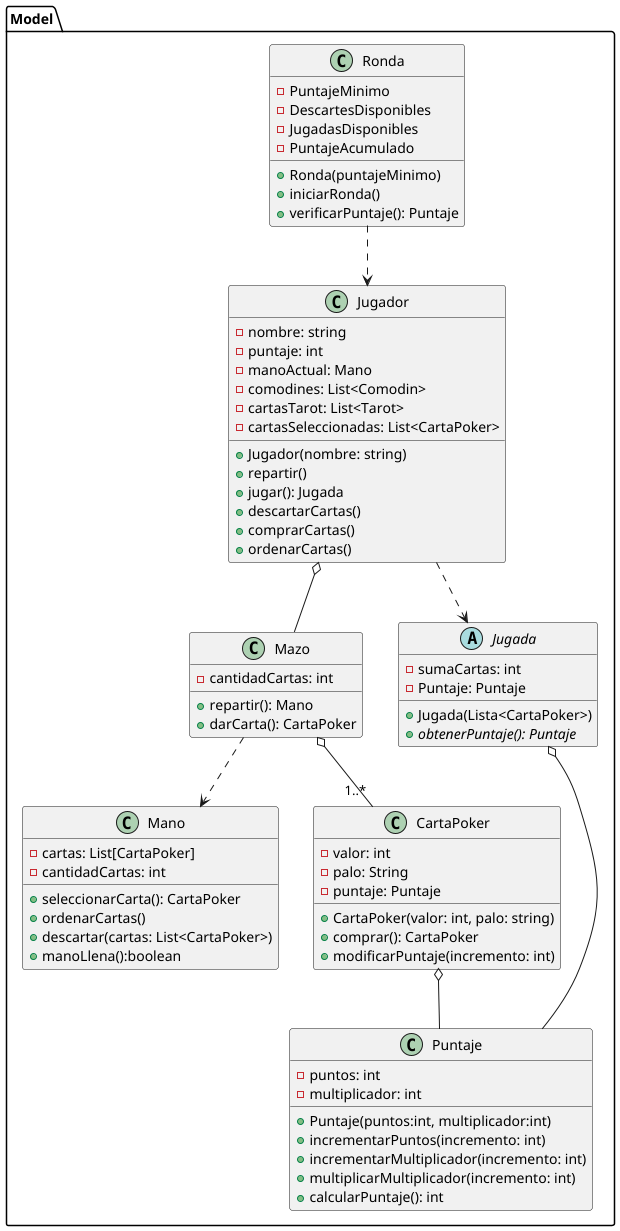

The diagram above was rendered by PlantUML. Its source (embedded in the PNG):
@startuml

package Model {

class Jugador {
    - nombre: string
    - puntaje: int
    - manoActual: Mano
    - comodines: List<Comodin>
    - cartasTarot: List<Tarot>
    - cartasSeleccionadas: List<CartaPoker>
    + Jugador(nombre: string)
    + repartir()
    + jugar(): Jugada
    + descartarCartas()
    + comprarCartas()
    + ordenarCartas()
}


class Mazo {
    - cantidadCartas: int
    + repartir(): Mano
    + darCarta(): CartaPoker
}

class Mano {
    - cartas: List[CartaPoker]
    - cantidadCartas: int
    + seleccionarCarta(): CartaPoker
    + ordenarCartas()
    + descartar(cartas: List<CartaPoker>)
    + manoLlena():boolean
}

class Puntaje {
    - puntos: int
    - multiplicador: int
    + Puntaje(puntos:int, multiplicador:int)
    + incrementarPuntos(incremento: int)
    + incrementarMultiplicador(incremento: int)
    + multiplicarMultiplicador(incremento: int)
    + calcularPuntaje(): int
}

class CartaPoker {
    - valor: int
    - palo: String
    - puntaje: Puntaje
    + CartaPoker(valor: int, palo: string)
    + comprar(): CartaPoker
    + modificarPuntaje(incremento: int)
}

class Ronda {
    - PuntajeMinimo
    - DescartesDisponibles
    - JugadasDisponibles
    - PuntajeAcumulado
    + Ronda(puntajeMinimo)
    + iniciarRonda()
    + verificarPuntaje(): Puntaje
}

abstract class Jugada {
    - sumaCartas: int
    - Puntaje: Puntaje
    + Jugada(Lista<CartaPoker>)
    + {abstract}obtenerPuntaje(): Puntaje
}

CartaPoker o-- Puntaje
Jugador o-- Mazo
Mazo ..> Mano
Mazo o-- "1..*" CartaPoker
Jugador ..> Jugada
Jugada o-- Puntaje
Ronda ..> Jugador
}
@enduml